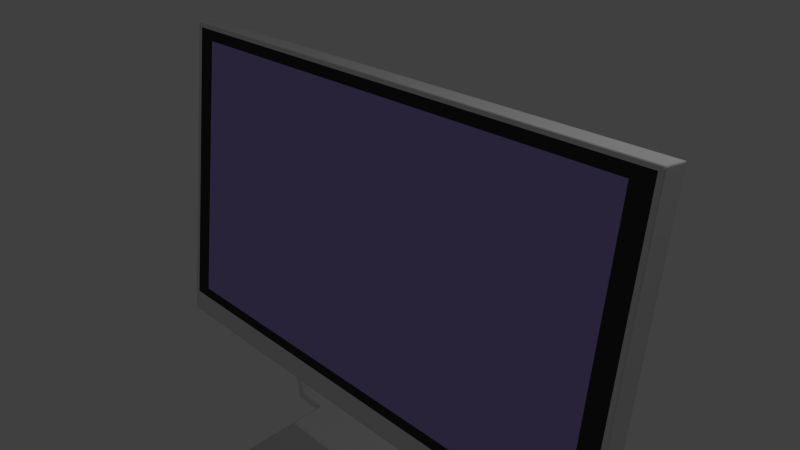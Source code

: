 # Source: Monitor1.blend  (saved by Blender 2.74.0; exported with 4.5.12 LTS)
import bpy
from mathutils import Matrix  # noqa: F401  (used for matrix-valued properties, if any)

bpy.ops.wm.read_factory_settings(use_empty=True)
scene = bpy.context.scene
scene.name = 'Scene'

# ---- collections
col_collection_1 = bpy.data.collections.new('Collection 1'); scene.collection.children.link(col_collection_1)

# ---- materials (node trees are filled in below, after node groups)
mat_monitorpaneling = bpy.data.materials.new('MonitorPaneling')
mat_monitorpaneling.alpha_threshold = 0.0
mat_monitorpaneling.use_transparent_shadow = False
mat_monitorpaneling.roughness = 0.5
mat_monitorpaneling.line_color = (0.0, 0.0, 0.0, 1.0)
mat_monitorbezel = bpy.data.materials.new('MonitorBezel')
mat_monitorbezel.alpha_threshold = 0.0
mat_monitorbezel.use_transparent_shadow = False
mat_monitorbezel.diffuse_color = (0.03968, 0.03968, 0.03968, 1.0)
mat_monitorbezel.roughness = 0.5
mat_monitorscreen = bpy.data.materials.new('MonitorScreen')
mat_monitorscreen.alpha_threshold = 0.0
mat_monitorscreen.use_transparent_shadow = False
mat_monitorscreen.diffuse_color = (0.411, 0.3235, 0.8, 1.0)
mat_monitorscreen.roughness = 0.5
mat_monitorface = bpy.data.materials.new('MonitorFace')
mat_monitorface.alpha_threshold = 0.0
mat_monitorface.use_transparent_shadow = False
mat_monitorface.roughness = 0.5

# ---- material node trees

# ---- world
world_world = bpy.data.worlds.new('World'); scene.world = world_world
world_world.color = (0.05088, 0.05088, 0.05088)
world_world.use_sun_shadow = False
world_world.sun_shadow_jitter_overblur = 0.0
world_world.cycles.sampling_method = 'MANUAL'
world_world.cycles.sample_map_resolution = 256

# ---- cameras
cam_camera = bpy.data.cameras.new('Camera')
cam_camera.clip_end = 100.0
cam_camera.lens = 35.0
cam_camera.sensor_width = 32.0
cam_camera.sensor_height = 18.0
cam_camera.ortho_scale = 7.314
cam_camera.dof.focus_distance = 0.0
cam_camera.dof.aperture_fstop = 128.0

# ---- lights
light_lamp = bpy.data.lights.new('Lamp', 'POINT')
light_lamp.transmission_factor = 0.0
light_lamp.cutoff_distance = 30.0
light_lamp.energy = 100.0
light_lamp.shadow_buffer_clip_start = 1.001
light_lamp.shadow_soft_size = 0.1
light_lamp.shadow_maximum_resolution = 0.006
light_lamp.use_absolute_resolution = True
light_lamp.cycles.use_multiple_importance_sampling = False

# ---- meshes
me_cube_001 = bpy.data.meshes.new('Cube.001')
me_cube_001.from_pydata([(-1.599, -1.281, -3.566), (-1.599, -1.281, -3.504), (-1.599, 0.7187, -3.566), (-1.599, 0.7187, -3.438), (1.599, -1.281, -3.566), (1.599, -1.281, -3.504), (1.599, 0.7187, -3.566), (1.599, 0.7187, -3.438), (-1.599, 0.1802, -3.438), (-1.599, 0.1802, -3.566), (1.599, 0.1802, -3.438), (1.599, 0.1802, -3.566), (-2.056, 0.1802, -3.438), (-2.056, 0.7187, -3.438), (-2.056, 0.7187, -3.566), (2.056, 0.7187, -3.438), (2.056, 0.7187, -3.566), (2.056, 0.1802, -3.566), (-2.056, 0.1802, -3.566), (2.056, 0.1802, -3.438), (-2.157, 0.1802, -3.438), (-2.157, 0.7187, -3.438), (-2.157, 0.7187, -3.566), (2.157, 0.7187, -3.438), (2.157, 0.7187, -3.566), (2.157, 0.1802, -3.566), (-2.157, 0.1802, -3.566), (2.157, 0.1802, -3.438), (-2.215, 0.009012, 0.06745), (-2.215, 0.09805, 0.06745), (2.215, 0.09805, 0.06745), (2.215, 0.009012, 0.06745), (-2.325, 0.009012, 0.06745), (-2.325, 0.09805, 0.06745), (2.325, 0.09805, 0.06745), (2.325, 0.009012, 0.06745)], [], [(10, 11, 17, 19), (3, 7, 6, 2), (10, 5, 4, 11), (5, 1, 0, 4), (9, 2, 6, 11), (10, 7, 3, 8), (5, 10, 8, 1), (0, 9, 11, 4), (9, 8, 12, 18), (1, 8, 9, 0), (19, 17, 25, 27), (18, 12, 20, 26), (7, 10, 19, 15), (2, 9, 18, 14), (11, 6, 16, 17), (6, 7, 15, 16), (3, 2, 14, 13), (8, 3, 13, 12), (20, 21, 22, 26), (23, 27, 25, 24), (23, 15, 30, 34), (14, 18, 26, 22), (17, 16, 24, 25), (16, 15, 23, 24), (13, 14, 22, 21), (13, 21, 33, 29), (30, 31, 35, 34), (28, 29, 33, 32), (19, 27, 35, 31), (20, 12, 28, 32), (27, 23, 34, 35), (21, 20, 32, 33), (15, 19, 31, 30), (12, 13, 29, 28)])
me_cube_001.polygons.foreach_set('use_smooth', [True] * 34)
me_cube_001.materials.append(mat_monitorpaneling)
me_cube_001.use_remesh_preserve_volume = False
me_cube_001.use_remesh_preserve_attributes = False
me_cube_001.use_mirror_vertex_groups = False
me_cube_001.update()
me_cube = bpy.data.meshes.new('Cube')
me_cube.from_pydata([(-3.79, -0.2198, 2.258), (3.516, -0.2198, -1.852), (-3.516, -0.2198, -1.852), (3.79, -0.2198, 2.258), (-3.79, -0.2198, -2.006), (3.516, -0.2198, 2.104), (-3.516, -0.2198, 2.104), (3.79, -0.2198, -2.006), (3.859, -0.2198, 2.322), (-3.859, -0.2198, 2.322), (-3.859, -0.2198, -2.322), (3.859, -0.2198, -2.322), (3.859, 0.1336, 2.322), (-3.859, 0.1336, 2.322), (-3.859, 0.1336, -2.322), (3.859, 0.1336, -2.322)], [], [(2, 4, 7, 1), (1, 7, 3, 5), (6, 0, 4, 2), (1, 5, 6, 2), (5, 3, 0, 6), (4, 10, 11, 7), (10, 14, 15, 11), (7, 11, 8, 3), (0, 9, 10, 4), (3, 8, 9, 0), (15, 14, 13, 12), (11, 15, 12, 8), (9, 13, 14, 10), (8, 12, 13, 9)])
me_cube.polygons.foreach_set('use_smooth', [True] * 14)
me_cube.polygons.foreach_set('material_index', [1, 1, 1, 2, 1, 3, 0, 3, 3, 3, 0, 0, 0, 0])
_uv = me_cube.uv_layers.new(name='UVMap')
_uv.uv.foreach_set('vector', [0.0, 0.0, 0.0, 0.0, 0.0, 0.0, 0.0, 0.0, 0.0, 0.0, 0.0, 0.0, 0.0, 0.0, 0.0, 0.0, 0.0, 0.0, 0.0, 0.0, 0.0, 0.0, 0.0, 0.0, 0.0, 0.0, 0.0, 0.0, 0.0, 0.0, 0.0, 0.0, 0.0, 0.0, 0.0, 0.0, 0.0, 0.0, 0.0, 0.0, 0.02267, 0.06553, 0.01509, 0.0, 0.9968, 0.008198, 0.9882, 0.07447, 0.0, 0.0, 0.0, 0.0, 0.0, 0.0, 0.0, 0.0, 0.9882, 0.07447, 0.9968, 0.008198, 1.0, 1.0, 0.991, 0.9858, 0.008948, 0.9646, 0.0, 0.9782, 0.01509, 0.0, 0.02267, 0.06553, 0.991, 0.9858, 1.0, 1.0, 0.0, 0.9782, 0.008948, 0.9646, 0.0, 0.0, 0.0, 0.0, 0.0, 0.0, 0.0, 0.0, 0.0, 0.0, 0.0, 0.0, 0.0, 0.0, 0.0, 0.0, 0.0, 0.0, 0.0, 0.0, 0.0, 0.0, 0.0, 0.0, 0.0, 0.0, 0.0, 0.0, 0.0, 0.0, 0.0, 0.0])
me_cube.materials.append(mat_monitorpaneling)
me_cube.materials.append(mat_monitorbezel)
me_cube.materials.append(mat_monitorscreen)
me_cube.materials.append(mat_monitorface)
me_cube.use_remesh_preserve_volume = False
me_cube.use_remesh_preserve_attributes = False
me_cube.use_mirror_vertex_groups = False
me_cube.update()

# ---- objects
ob_cube_001 = bpy.data.objects.new('Cube.001', me_cube_001)
ob_cube = bpy.data.objects.new('Cube', me_cube)
ob_lamp = bpy.data.objects.new('Lamp', light_lamp)
ob_camera = bpy.data.objects.new('Camera', cam_camera)

# ---- transforms, parenting, visibility, modifiers, constraints
ob_cube_001.location = (0.0, 0.0, 0.0)
ob_cube_001.lineart.crease_threshold = 0.0
_m = ob_cube_001.modifiers.new('Bevel', 'BEVEL')
_m.width = 0.071
_m.width_pct = 0.071
_m.segments = 2
_m.limit_method = 'NONE'
_m.profile = 1.0
_m.spread = 0.0
ob_cube.location = (0.0, 0.0, 0.0)
ob_cube.rotation_euler = (-0.1401, -0.0, 0.0)
ob_cube.lock_rotations_4d = False
ob_cube.empty_display_type = 'ARROWS'
ob_cube.lineart.crease_threshold = 0.0
_m = ob_cube.modifiers.new('Bevel', 'BEVEL')
_m.width = 0.022
_m.width_pct = 0.022
_m.segments = 2
_m.limit_method = 'NONE'
_m.profile = 1.0
_m.spread = 0.0
ob_lamp.location = (4.076, 1.005, 5.904)
ob_lamp.rotation_euler = (0.6503, 0.05522, 1.866)
ob_lamp.lock_rotations_4d = False
ob_lamp.empty_display_type = 'ARROWS'
ob_lamp.color = (0.0, 0.0, 0.0, 0.0)
ob_lamp.lineart.crease_threshold = 0.0
ob_camera.location = (7.481, -6.508, 5.344)
ob_camera.rotation_euler = (1.109, 0.01082, 0.8149)
ob_camera.lock_rotations_4d = False
ob_camera.empty_display_type = 'ARROWS'
ob_camera.color = (0.0, 0.0, 0.0, 0.0)
ob_camera.display_type = 'WIRE'
ob_camera.lineart.crease_threshold = 0.0

# ---- collection membership
col_collection_1.objects.link(ob_cube_001)
col_collection_1.objects.link(ob_cube)
col_collection_1.objects.link(ob_lamp)
col_collection_1.objects.link(ob_camera)

# ---- scene / render settings (as saved in the file)
scene.camera = ob_camera
scene.frame_start = 1; scene.frame_end = 250; scene.frame_set(1)
scene.render.engine = 'BLENDER_EEVEE_NEXT'
scene.render.resolution_percentage = 50
scene.render.dither_intensity = 0.0
scene.cycles.use_denoising = False
scene.cycles.samples = 10
scene.cycles.sampling_pattern = 'TABULATED_SOBOL'
scene.cycles.light_sampling_threshold = 0.0
scene.cycles.use_adaptive_sampling = False
scene.cycles.use_light_tree = False
scene.cycles.blur_glossy = 0.0
scene.cycles.pixel_filter_type = 'GAUSSIAN'
scene.cycles.sample_clamp_indirect = 0.0
scene.view_settings.view_transform = 'Standard'
bpy.context.view_layer.update()
